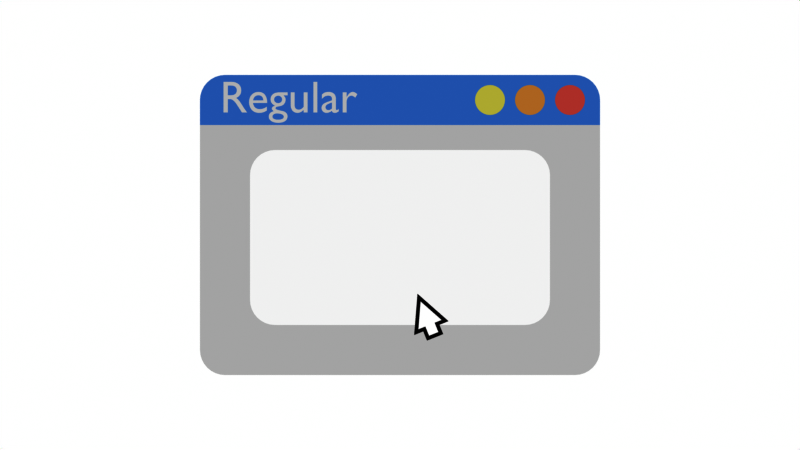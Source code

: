 # Source: Window_Types.blend  (saved by Blender 2.90.8; exported with 4.5.12 LTS)
import bpy
from mathutils import Matrix  # noqa: F401  (used for matrix-valued properties, if any)

bpy.ops.wm.read_factory_settings(use_empty=True)
scene = bpy.context.scene
scene.name = 'Dialog'

# ---- collections
col_collection_003 = bpy.data.collections.new('Collection.003'); scene.collection.children.link(col_collection_003)

# ---- materials (node trees are filled in below, after node groups)
mat_regularbknd = bpy.data.materials.new('RegularBknd')
mat_regularbknd.use_transparent_shadow = False
mat_regularbknd.diffuse_color = (1.0, 1.0, 1.0, 1.0)
mat_regulartitlebar = bpy.data.materials.new('RegularTitlebar')
mat_regulartitlebar.alpha_threshold = 0.0
mat_regulartitlebar.use_transparent_shadow = False
mat_regulartitlebar.diffuse_color = (0.06661, 0.2787, 0.8, 1.0)
mat_regulartitlebar.line_color = (0.0, 0.0, 0.0, 1.0)
mat_closebtn = bpy.data.materials.new('CloseBtn')
mat_closebtn.use_transparent_shadow = False
mat_closebtn.diffuse_color = (0.8, 0.2281, 0.2878, 1.0)
mat_middlebtn = bpy.data.materials.new('MiddleBtn')
mat_middlebtn.use_transparent_shadow = False
mat_middlebtn.diffuse_color = (0.3844, 0.3844, 0.3844, 1.0)
mat_rightbtn = bpy.data.materials.new('RightBtn')
mat_rightbtn.use_transparent_shadow = False
mat_rightbtn.diffuse_color = (0.3844, 0.3844, 0.3844, 1.0)
mat_titletext = bpy.data.materials.new('TitleText')
mat_titletext.use_transparent_shadow = False
mat_titletext.diffuse_color = (1.0, 1.0, 1.0, 1.0)
mat_windowshade = bpy.data.materials.new('WindowShade')
mat_windowshade.surface_render_method = 'BLENDED'
mat_windowshade.blend_method = 'BLEND'
mat_windowshade.alpha_threshold = 0.0
mat_windowshade.use_transparent_shadow = False
mat_windowshade.diffuse_color = (0.0, 0.0, 0.0, 1.0)
mat_windowshade.line_color = (0.0, 0.0, 0.0, 1.0)
mat_cursormain = bpy.data.materials.new('CursorMain')
mat_cursormain.use_transparent_shadow = False
mat_cursorline = bpy.data.materials.new('CursorLine')
mat_cursorline.use_transparent_shadow = False
mat_cursorline.diffuse_color = (0.0, 0.0, 0.0, 1.0)
mat_nobtn = bpy.data.materials.new('NoBtn')
mat_nobtn.use_transparent_shadow = False
mat_nobtn.diffuse_color = (0.4292, 0.4292, 0.4292, 1.0)

# ---- material node trees
mat_regularbknd.use_nodes = True; mat_regularbknd.node_tree.nodes.clear()
_N = mat_regularbknd.node_tree.nodes; _L = mat_regularbknd.node_tree.links
n0 = _N.new('ShaderNodeOutputMaterial'); n0.name = 'Material Output'; n0.location = (262, 311)
n1 = _N.new('ShaderNodeRGB'); n1.name = 'RGB'; n1.location = (5, 354)
n1.outputs[0].default_value = (0.9387, 0.9387, 0.9387, 1.0)
_L.new(n1.outputs[0], n0.inputs[0])
n0.is_active_output = True
mat_regulartitlebar.use_nodes = True; mat_regulartitlebar.node_tree.nodes.clear()
_N = mat_regulartitlebar.node_tree.nodes; _L = mat_regulartitlebar.node_tree.links
n0 = _N.new('ShaderNodeOutputMaterial'); n0.name = 'Material Output'; n0.location = (275, 300)
n1 = _N.new('ShaderNodeRGB'); n1.name = 'RGB'; n1.location = (65, 323)
n1.outputs[0].default_value = (0.07819, 0.3916, 1.0, 1.0)
_L.new(n1.outputs[0], n0.inputs[0])
n0.is_active_output = True
mat_closebtn.use_nodes = True; mat_closebtn.node_tree.nodes.clear()
_N = mat_closebtn.node_tree.nodes; _L = mat_closebtn.node_tree.links
n0 = _N.new('ShaderNodeOutputMaterial'); n0.name = 'Material Output'; n0.location = (300, 300)
n1 = _N.new('ShaderNodeRGB'); n1.name = 'RGB'; n1.location = (86, 316)
n1.outputs[0].default_value = (1.0, 0.1742, 0.1308, 1.0)
_L.new(n1.outputs[0], n0.inputs[0])
n0.is_active_output = True
mat_middlebtn.use_nodes = True; mat_middlebtn.node_tree.nodes.clear()
_N = mat_middlebtn.node_tree.nodes; _L = mat_middlebtn.node_tree.links
n0 = _N.new('ShaderNodeOutputMaterial'); n0.name = 'Material Output'; n0.location = (300, 300)
n1 = _N.new('ShaderNodeRGB'); n1.name = 'RGB'; n1.location = (86, 316)
n1.outputs[0].default_value = (1.0, 0.519, 0.08136, 1.0)
_L.new(n1.outputs[0], n0.inputs[0])
n0.is_active_output = True
mat_rightbtn.use_nodes = True; mat_rightbtn.node_tree.nodes.clear()
_N = mat_rightbtn.node_tree.nodes; _L = mat_rightbtn.node_tree.links
n0 = _N.new('ShaderNodeOutputMaterial'); n0.name = 'Material Output'; n0.location = (300, 300)
n1 = _N.new('ShaderNodeRGB'); n1.name = 'RGB'; n1.location = (86, 316)
n1.outputs[0].default_value = (1.0, 0.9731, 0.1801, 1.0)
_L.new(n1.outputs[0], n0.inputs[0])
n0.is_active_output = True
mat_titletext.use_nodes = True; mat_titletext.node_tree.nodes.clear()
_N = mat_titletext.node_tree.nodes; _L = mat_titletext.node_tree.links
n0 = _N.new('ShaderNodeOutputMaterial'); n0.name = 'Material Output'; n0.location = (300, 300)
n1 = _N.new('ShaderNodeRGB'); n1.name = 'RGB'; n1.location = (86, 316)
n1.outputs[0].default_value = (1.0, 1.0, 1.0, 1.0)
_L.new(n1.outputs[0], n0.inputs[0])
n0.is_active_output = True
mat_windowshade.use_nodes = True; mat_windowshade.node_tree.nodes.clear()
_N = mat_windowshade.node_tree.nodes; _L = mat_windowshade.node_tree.links
n0 = _N.new('ShaderNodeOutputMaterial'); n0.name = 'Material Output'; n0.location = (508, 355)
n1 = _N.new('ShaderNodeBsdfPrincipled'); n1.name = 'Principled BSDF'; n1.location = (-21, 270)
n1.distribution = 'GGX'
n1.subsurface_method = 'BURLEY'
n1.inputs[3].default_value = 1.45
n1.inputs[4].default_value = 0.0
n1.inputs[27].default_value = (0.0, 0.0, 0.0, 1.0)
n1.inputs[28].default_value = 1.0
n2 = _N.new('ShaderNodeRGB'); n2.name = 'RGB'; n2.location = (59, 486)
n2.outputs[0].default_value = (0.1789, 0.1789, 0.1789, 1.0)
n3 = _N.new('ShaderNodeMixShader'); n3.name = 'Mix Shader'; n3.location = (292, 407)
n3.inputs[0].default_value = 0.6
_L.new(n2.outputs[0], n3.inputs[1])
_L.new(n3.outputs[0], n0.inputs[0])
_L.new(n1.outputs[0], n3.inputs[2])
n0.is_active_output = True
mat_cursormain.use_nodes = True; mat_cursormain.node_tree.nodes.clear()
_N = mat_cursormain.node_tree.nodes; _L = mat_cursormain.node_tree.links
n0 = _N.new('ShaderNodeRGB'); n0.name = 'RGB'; n0.location = (98, 303)
n0.outputs[0].default_value = (1.0, 1.0, 1.0, 1.0)
n1 = _N.new('ShaderNodeOutputMaterial'); n1.name = 'Material Output'; n1.location = (300, 300)
_L.new(n0.outputs[0], n1.inputs[0])
n1.is_active_output = True
mat_cursorline.use_nodes = True; mat_cursorline.node_tree.nodes.clear()
_N = mat_cursorline.node_tree.nodes; _L = mat_cursorline.node_tree.links
n0 = _N.new('ShaderNodeRGB'); n0.name = 'RGB'; n0.location = (98, 303)
n0.outputs[0].default_value = (0.0, 0.0, 0.0, 1.0)
n1 = _N.new('ShaderNodeOutputMaterial'); n1.name = 'Material Output'; n1.location = (300, 300)
_L.new(n0.outputs[0], n1.inputs[0])
n1.is_active_output = True
mat_nobtn.use_nodes = True; mat_nobtn.node_tree.nodes.clear()
_N = mat_nobtn.node_tree.nodes; _L = mat_nobtn.node_tree.links
n0 = _N.new('ShaderNodeOutputMaterial'); n0.name = 'Material Output'; n0.location = (300, 300)
n1 = _N.new('ShaderNodeRGB'); n1.name = 'RGB'; n1.location = (86, 316)
n1.outputs[0].default_value = (0.477, 0.477, 0.477, 1.0)
_L.new(n1.outputs[0], n0.inputs[0])
n0.is_active_output = True

# ---- world
world_world_003 = bpy.data.worlds.new('World.003'); scene.world = world_world_003
world_world_003.color = (1.0, 1.0, 1.0)
world_world_003.use_sun_shadow = False
world_world_003.sun_shadow_jitter_overblur = 0.0

# ---- cameras
cam_camera_003 = bpy.data.cameras.new('Camera.003')
cam_camera_003.type = 'ORTHO'
cam_camera_003.clip_end = 100.0
cam_camera_003.ortho_scale = 16.0

# ---- meshes
me_plane_013 = bpy.data.meshes.new('Plane.013')
me_plane_013.from_pydata([(-4.0, -3.0, 0.0), (4.0, -3.0, 0.0), (-4.0, 3.0, 0.0), (4.0, 3.0, 0.0), (-4.0, 2.0, 0.0), (4.0, 2.0, 0.0)], [], [(4, 5, 3, 2), (0, 1, 5, 4)])
me_plane_013.polygons.foreach_set('material_index', [1, 0])
_uv = me_plane_013.uv_layers.new(name='UVMap')
_uv.uv.foreach_set('vector', [0.0, 0.5, 1.0, 0.5, 1.0, 1.0, 0.0, 1.0, 0.0, 0.0, 1.0, 0.0, 1.0, 0.5, 0.0, 0.5])
me_plane_013.materials.append(mat_regularbknd)
me_plane_013.materials.append(mat_regulartitlebar)
me_plane_013.use_remesh_fix_poles = True
me_plane_013.use_remesh_preserve_attributes = False
me_plane_013.use_mirror_vertex_groups = False
me_plane_013.update()
me_circle_016 = bpy.data.meshes.new('Circle.016')
me_circle_016.from_pydata([(0.0, 1.0, 0.0), (-0.1951, 0.9808, 0.0), (-0.3827, 0.9239, 0.0), (-0.5556, 0.8315, 0.0), (-0.7071, 0.7071, 0.0), (-0.8315, 0.5556, 0.0), (-0.9239, 0.3827, 0.0), (-0.9808, 0.1951, 0.0), (-1.0, 7.55e-08, 0.0), (-0.9808, -0.1951, 0.0), (-0.9239, -0.3827, 0.0), (-0.8315, -0.5556, 0.0), (-0.7071, -0.7071, 0.0), (-0.5556, -0.8315, 0.0), (-0.3827, -0.9239, 0.0), (-0.1951, -0.9808, 0.0), (3.258e-07, -1.0, 0.0), (0.1951, -0.9808, 0.0), (0.3827, -0.9239, 0.0), (0.5556, -0.8315, 0.0), (0.7071, -0.7071, 0.0), (0.8315, -0.5556, 0.0), (0.9239, -0.3827, 0.0), (0.9808, -0.1951, 0.0), (1.0, 9.656e-07, 0.0), (0.9808, 0.1951, 0.0), (0.9239, 0.3827, 0.0), (0.8315, 0.5556, 0.0), (0.7071, 0.7071, 0.0), (0.5556, 0.8315, 0.0), (0.3827, 0.9239, 0.0), (0.1951, 0.9808, 0.0)], [], [(31, 0, 1), (30, 31, 1), (30, 1, 2), (29, 30, 2), (29, 2, 3), (28, 29, 3), (28, 3, 4), (27, 28, 4), (27, 4, 5), (26, 27, 5), (26, 5, 6), (25, 26, 6), (25, 6, 7), (24, 25, 7), (24, 7, 8), (23, 24, 8), (23, 8, 9), (22, 23, 9), (22, 9, 10), (21, 22, 10), (21, 10, 11), (20, 21, 11), (20, 11, 12), (19, 20, 12), (19, 12, 13), (18, 19, 13), (18, 13, 14), (17, 18, 14), (17, 14, 15), (16, 17, 15)])
_uv = me_circle_016.uv_layers.new(name='UVMap')
_uv.uv.foreach_set('vector', [0.0, 0.0, 0.0, 0.0, 0.0, 0.0, 0.0, 0.0, 0.0, 0.0, 0.0, 0.0, 0.0, 0.0, 0.0, 0.0, 0.0, 0.0, 0.0, 0.0, 0.0, 0.0, 0.0, 0.0, 0.0, 0.0, 0.0, 0.0, 0.0, 0.0, 0.0, 0.0, 0.0, 0.0, 0.0, 0.0, 0.0, 0.0, 0.0, 0.0, 0.0, 0.0, 0.0, 0.0, 0.0, 0.0, 0.0, 0.0, 0.0, 0.0, 0.0, 0.0, 0.0, 0.0, 0.0, 0.0, 0.0, 0.0, 0.0, 0.0, 0.0, 0.0, 0.0, 0.0, 0.0, 0.0, 0.0, 0.0, 0.0, 0.0, 0.0, 0.0, 0.0, 0.0, 0.0, 0.0, 0.0, 0.0, 0.0, 0.0, 0.0, 0.0, 0.0, 0.0, 0.0, 0.0, 0.0, 0.0, 0.0, 0.0, 0.0, 0.0, 0.0, 0.0, 0.0, 0.0, 0.0, 0.0, 0.0, 0.0, 0.0, 0.0, 0.0, 0.0, 0.0, 0.0, 0.0, 0.0, 0.0, 0.0, 0.0, 0.0, 0.0, 0.0, 0.0, 0.0, 0.0, 0.0, 0.0, 0.0, 0.0, 0.0, 0.0, 0.0, 0.0, 0.0, 0.0, 0.0, 0.0, 0.0, 0.0, 0.0, 0.0, 0.0, 0.0, 0.0, 0.0, 0.0, 0.0, 0.0, 0.0, 0.0, 0.0, 0.0, 0.0, 0.0, 0.0, 0.0, 0.0, 0.0, 0.0, 0.0, 0.0, 0.0, 0.0, 0.0, 0.0, 0.0, 0.0, 0.0, 0.0, 0.0, 0.0, 0.0, 0.0, 0.0, 0.0, 0.0, 0.0, 0.0, 0.0, 0.0, 0.0, 0.0, 0.0, 0.0, 0.0, 0.0, 0.0, 0.0])
me_circle_016.materials.append(mat_closebtn)
me_circle_016.use_remesh_fix_poles = True
me_circle_016.use_remesh_preserve_attributes = False
me_circle_016.use_mirror_vertex_groups = False
me_circle_016.update()
me_circle_017 = bpy.data.meshes.new('Circle.017')
me_circle_017.from_pydata([(0.0, 1.0, 0.0), (-0.1951, 0.9808, 0.0), (-0.3827, 0.9239, 0.0), (-0.5556, 0.8315, 0.0), (-0.7071, 0.7071, 0.0), (-0.8315, 0.5556, 0.0), (-0.9239, 0.3827, 0.0), (-0.9808, 0.1951, 0.0), (-1.0, 7.55e-08, 0.0), (-0.9808, -0.1951, 0.0), (-0.9239, -0.3827, 0.0), (-0.8315, -0.5556, 0.0), (-0.7071, -0.7071, 0.0), (-0.5556, -0.8315, 0.0), (-0.3827, -0.9239, 0.0), (-0.1951, -0.9808, 0.0), (3.258e-07, -1.0, 0.0), (0.1951, -0.9808, 0.0), (0.3827, -0.9239, 0.0), (0.5556, -0.8315, 0.0), (0.7071, -0.7071, 0.0), (0.8315, -0.5556, 0.0), (0.9239, -0.3827, 0.0), (0.9808, -0.1951, 0.0), (1.0, 9.656e-07, 0.0), (0.9808, 0.1951, 0.0), (0.9239, 0.3827, 0.0), (0.8315, 0.5556, 0.0), (0.7071, 0.7071, 0.0), (0.5556, 0.8315, 0.0), (0.3827, 0.9239, 0.0), (0.1951, 0.9808, 0.0)], [], [(31, 0, 1), (30, 31, 1), (30, 1, 2), (29, 30, 2), (29, 2, 3), (28, 29, 3), (28, 3, 4), (27, 28, 4), (27, 4, 5), (26, 27, 5), (26, 5, 6), (25, 26, 6), (25, 6, 7), (24, 25, 7), (24, 7, 8), (23, 24, 8), (23, 8, 9), (22, 23, 9), (22, 9, 10), (21, 22, 10), (21, 10, 11), (20, 21, 11), (20, 11, 12), (19, 20, 12), (19, 12, 13), (18, 19, 13), (18, 13, 14), (17, 18, 14), (17, 14, 15), (16, 17, 15)])
_uv = me_circle_017.uv_layers.new(name='UVMap')
_uv.uv.foreach_set('vector', [0.0, 0.0, 0.0, 0.0, 0.0, 0.0, 0.0, 0.0, 0.0, 0.0, 0.0, 0.0, 0.0, 0.0, 0.0, 0.0, 0.0, 0.0, 0.0, 0.0, 0.0, 0.0, 0.0, 0.0, 0.0, 0.0, 0.0, 0.0, 0.0, 0.0, 0.0, 0.0, 0.0, 0.0, 0.0, 0.0, 0.0, 0.0, 0.0, 0.0, 0.0, 0.0, 0.0, 0.0, 0.0, 0.0, 0.0, 0.0, 0.0, 0.0, 0.0, 0.0, 0.0, 0.0, 0.0, 0.0, 0.0, 0.0, 0.0, 0.0, 0.0, 0.0, 0.0, 0.0, 0.0, 0.0, 0.0, 0.0, 0.0, 0.0, 0.0, 0.0, 0.0, 0.0, 0.0, 0.0, 0.0, 0.0, 0.0, 0.0, 0.0, 0.0, 0.0, 0.0, 0.0, 0.0, 0.0, 0.0, 0.0, 0.0, 0.0, 0.0, 0.0, 0.0, 0.0, 0.0, 0.0, 0.0, 0.0, 0.0, 0.0, 0.0, 0.0, 0.0, 0.0, 0.0, 0.0, 0.0, 0.0, 0.0, 0.0, 0.0, 0.0, 0.0, 0.0, 0.0, 0.0, 0.0, 0.0, 0.0, 0.0, 0.0, 0.0, 0.0, 0.0, 0.0, 0.0, 0.0, 0.0, 0.0, 0.0, 0.0, 0.0, 0.0, 0.0, 0.0, 0.0, 0.0, 0.0, 0.0, 0.0, 0.0, 0.0, 0.0, 0.0, 0.0, 0.0, 0.0, 0.0, 0.0, 0.0, 0.0, 0.0, 0.0, 0.0, 0.0, 0.0, 0.0, 0.0, 0.0, 0.0, 0.0, 0.0, 0.0, 0.0, 0.0, 0.0, 0.0, 0.0, 0.0, 0.0, 0.0, 0.0, 0.0, 0.0, 0.0, 0.0, 0.0, 0.0, 0.0])
me_circle_017.materials.append(mat_middlebtn)
me_circle_017.use_remesh_fix_poles = True
me_circle_017.use_remesh_preserve_attributes = False
me_circle_017.use_mirror_vertex_groups = False
me_circle_017.update()
me_circle_018 = bpy.data.meshes.new('Circle.018')
me_circle_018.from_pydata([(0.0, 1.0, 0.0), (-0.1951, 0.9808, 0.0), (-0.3827, 0.9239, 0.0), (-0.5556, 0.8315, 0.0), (-0.7071, 0.7071, 0.0), (-0.8315, 0.5556, 0.0), (-0.9239, 0.3827, 0.0), (-0.9808, 0.1951, 0.0), (-1.0, 7.55e-08, 0.0), (-0.9808, -0.1951, 0.0), (-0.9239, -0.3827, 0.0), (-0.8315, -0.5556, 0.0), (-0.7071, -0.7071, 0.0), (-0.5556, -0.8315, 0.0), (-0.3827, -0.9239, 0.0), (-0.1951, -0.9808, 0.0), (3.258e-07, -1.0, 0.0), (0.1951, -0.9808, 0.0), (0.3827, -0.9239, 0.0), (0.5556, -0.8315, 0.0), (0.7071, -0.7071, 0.0), (0.8315, -0.5556, 0.0), (0.9239, -0.3827, 0.0), (0.9808, -0.1951, 0.0), (1.0, 9.656e-07, 0.0), (0.9808, 0.1951, 0.0), (0.9239, 0.3827, 0.0), (0.8315, 0.5556, 0.0), (0.7071, 0.7071, 0.0), (0.5556, 0.8315, 0.0), (0.3827, 0.9239, 0.0), (0.1951, 0.9808, 0.0)], [], [(31, 0, 1), (30, 31, 1), (30, 1, 2), (29, 30, 2), (29, 2, 3), (28, 29, 3), (28, 3, 4), (27, 28, 4), (27, 4, 5), (26, 27, 5), (26, 5, 6), (25, 26, 6), (25, 6, 7), (24, 25, 7), (24, 7, 8), (23, 24, 8), (23, 8, 9), (22, 23, 9), (22, 9, 10), (21, 22, 10), (21, 10, 11), (20, 21, 11), (20, 11, 12), (19, 20, 12), (19, 12, 13), (18, 19, 13), (18, 13, 14), (17, 18, 14), (17, 14, 15), (16, 17, 15)])
_uv = me_circle_018.uv_layers.new(name='UVMap')
_uv.uv.foreach_set('vector', [0.0, 0.0, 0.0, 0.0, 0.0, 0.0, 0.0, 0.0, 0.0, 0.0, 0.0, 0.0, 0.0, 0.0, 0.0, 0.0, 0.0, 0.0, 0.0, 0.0, 0.0, 0.0, 0.0, 0.0, 0.0, 0.0, 0.0, 0.0, 0.0, 0.0, 0.0, 0.0, 0.0, 0.0, 0.0, 0.0, 0.0, 0.0, 0.0, 0.0, 0.0, 0.0, 0.0, 0.0, 0.0, 0.0, 0.0, 0.0, 0.0, 0.0, 0.0, 0.0, 0.0, 0.0, 0.0, 0.0, 0.0, 0.0, 0.0, 0.0, 0.0, 0.0, 0.0, 0.0, 0.0, 0.0, 0.0, 0.0, 0.0, 0.0, 0.0, 0.0, 0.0, 0.0, 0.0, 0.0, 0.0, 0.0, 0.0, 0.0, 0.0, 0.0, 0.0, 0.0, 0.0, 0.0, 0.0, 0.0, 0.0, 0.0, 0.0, 0.0, 0.0, 0.0, 0.0, 0.0, 0.0, 0.0, 0.0, 0.0, 0.0, 0.0, 0.0, 0.0, 0.0, 0.0, 0.0, 0.0, 0.0, 0.0, 0.0, 0.0, 0.0, 0.0, 0.0, 0.0, 0.0, 0.0, 0.0, 0.0, 0.0, 0.0, 0.0, 0.0, 0.0, 0.0, 0.0, 0.0, 0.0, 0.0, 0.0, 0.0, 0.0, 0.0, 0.0, 0.0, 0.0, 0.0, 0.0, 0.0, 0.0, 0.0, 0.0, 0.0, 0.0, 0.0, 0.0, 0.0, 0.0, 0.0, 0.0, 0.0, 0.0, 0.0, 0.0, 0.0, 0.0, 0.0, 0.0, 0.0, 0.0, 0.0, 0.0, 0.0, 0.0, 0.0, 0.0, 0.0, 0.0, 0.0, 0.0, 0.0, 0.0, 0.0, 0.0, 0.0, 0.0, 0.0, 0.0, 0.0])
me_circle_018.materials.append(mat_rightbtn)
me_circle_018.use_remesh_fix_poles = True
me_circle_018.use_remesh_preserve_attributes = False
me_circle_018.use_mirror_vertex_groups = False
me_circle_018.update()
me_plane_014 = bpy.data.meshes.new('Plane.014')
me_plane_014.from_pydata([(-4.0, 3.0, 0.0), (4.0, 3.0, 0.0), (-4.0, -3.0, 0.0), (4.0, -3.0, 0.0)], [], [(2, 3, 1, 0)])
_uv = me_plane_014.uv_layers.new(name='UVMap')
_uv.uv.foreach_set('vector', [0.0, 0.5, 1.0, 0.5, 1.0, 1.0, 0.0, 1.0])
me_plane_014.materials.append(mat_windowshade)
me_plane_014.use_remesh_fix_poles = True
me_plane_014.use_remesh_preserve_attributes = False
me_plane_014.use_mirror_vertex_groups = False
me_plane_014.update()
me_plane_015 = bpy.data.meshes.new('Plane.015')
me_plane_015.from_pydata([(0.0, -0.5, 0.0), (0.1, -0.5, 0.0), (0.0, 0.0, 0.0), (0.25, -0.5, 0.0), (0.0, -0.7, 0.0), (0.1, -0.7, 0.0)], [], [(0, 1, 3, 2), (1, 0, 4, 5)])
_uv = me_plane_015.uv_layers.new(name='UVMap')
_uv.uv.foreach_set('vector', [0.0, 0.0, 1.0, 0.0, 1.0, 1.0, 0.0, 1.0, 1.0, 0.0, 0.0, 0.0, 0.0, 0.0, 1.0, 0.0])
me_plane_015.materials.append(mat_cursormain)
me_plane_015.materials.append(mat_cursorline)
me_plane_015.use_remesh_fix_poles = True
me_plane_015.use_remesh_preserve_attributes = False
me_plane_015.use_mirror_vertex_groups = False
me_plane_015.update()
me_plane_016 = bpy.data.meshes.new('Plane.016')
me_plane_016.from_pydata([(-3.0, -1.0, 0.0), (3.0, -1.0, 0.0), (-3.0, 2.5, 0.0), (3.0, 2.5, 0.0), (-3.0, 1.5, 0.0), (3.0, 1.5, 0.0)], [], [(4, 5, 3, 2), (0, 1, 5, 4)])
me_plane_016.polygons.foreach_set('material_index', [1, 0])
_uv = me_plane_016.uv_layers.new(name='UVMap')
_uv.uv.foreach_set('vector', [0.0, 0.5, 1.0, 0.5, 1.0, 1.0, 0.0, 1.0, 0.0, 0.0, 1.0, 0.0, 1.0, 0.5, 0.0, 0.5])
me_plane_016.materials.append(mat_regularbknd)
me_plane_016.materials.append(mat_regulartitlebar)
me_plane_016.use_remesh_fix_poles = True
me_plane_016.use_remesh_preserve_attributes = False
me_plane_016.use_mirror_vertex_groups = False
me_plane_016.update()
me_circle_019 = bpy.data.meshes.new('Circle.019')
me_circle_019.from_pydata([(0.0, 1.0, 0.0), (-0.1951, 0.9808, 0.0), (-0.3827, 0.9239, 0.0), (-0.5556, 0.8315, 0.0), (-0.7071, 0.7071, 0.0), (-0.8315, 0.5556, 0.0), (-0.9239, 0.3827, 0.0), (-0.9808, 0.1951, 0.0), (-1.0, 7.55e-08, 0.0), (-0.9808, -0.1951, 0.0), (-0.9239, -0.3827, 0.0), (-0.8315, -0.5556, 0.0), (-0.7071, -0.7071, 0.0), (-0.5556, -0.8315, 0.0), (-0.3827, -0.9239, 0.0), (-0.1951, -0.9808, 0.0), (3.258e-07, -1.0, 0.0), (0.1951, -0.9808, 0.0), (0.3827, -0.9239, 0.0), (0.5556, -0.8315, 0.0), (0.7071, -0.7071, 0.0), (0.8315, -0.5556, 0.0), (0.9239, -0.3827, 0.0), (0.9808, -0.1951, 0.0), (1.0, 9.656e-07, 0.0), (0.9808, 0.1951, 0.0), (0.9239, 0.3827, 0.0), (0.8315, 0.5556, 0.0), (0.7071, 0.7071, 0.0), (0.5556, 0.8315, 0.0), (0.3827, 0.9239, 0.0), (0.1951, 0.9808, 0.0)], [], [(31, 0, 1), (30, 31, 1), (30, 1, 2), (29, 30, 2), (29, 2, 3), (28, 29, 3), (28, 3, 4), (27, 28, 4), (27, 4, 5), (26, 27, 5), (26, 5, 6), (25, 26, 6), (25, 6, 7), (24, 25, 7), (24, 7, 8), (23, 24, 8), (23, 8, 9), (22, 23, 9), (22, 9, 10), (21, 22, 10), (21, 10, 11), (20, 21, 11), (20, 11, 12), (19, 20, 12), (19, 12, 13), (18, 19, 13), (18, 13, 14), (17, 18, 14), (17, 14, 15), (16, 17, 15)])
_uv = me_circle_019.uv_layers.new(name='UVMap')
_uv.uv.foreach_set('vector', [0.0, 0.0, 0.0, 0.0, 0.0, 0.0, 0.0, 0.0, 0.0, 0.0, 0.0, 0.0, 0.0, 0.0, 0.0, 0.0, 0.0, 0.0, 0.0, 0.0, 0.0, 0.0, 0.0, 0.0, 0.0, 0.0, 0.0, 0.0, 0.0, 0.0, 0.0, 0.0, 0.0, 0.0, 0.0, 0.0, 0.0, 0.0, 0.0, 0.0, 0.0, 0.0, 0.0, 0.0, 0.0, 0.0, 0.0, 0.0, 0.0, 0.0, 0.0, 0.0, 0.0, 0.0, 0.0, 0.0, 0.0, 0.0, 0.0, 0.0, 0.0, 0.0, 0.0, 0.0, 0.0, 0.0, 0.0, 0.0, 0.0, 0.0, 0.0, 0.0, 0.0, 0.0, 0.0, 0.0, 0.0, 0.0, 0.0, 0.0, 0.0, 0.0, 0.0, 0.0, 0.0, 0.0, 0.0, 0.0, 0.0, 0.0, 0.0, 0.0, 0.0, 0.0, 0.0, 0.0, 0.0, 0.0, 0.0, 0.0, 0.0, 0.0, 0.0, 0.0, 0.0, 0.0, 0.0, 0.0, 0.0, 0.0, 0.0, 0.0, 0.0, 0.0, 0.0, 0.0, 0.0, 0.0, 0.0, 0.0, 0.0, 0.0, 0.0, 0.0, 0.0, 0.0, 0.0, 0.0, 0.0, 0.0, 0.0, 0.0, 0.0, 0.0, 0.0, 0.0, 0.0, 0.0, 0.0, 0.0, 0.0, 0.0, 0.0, 0.0, 0.0, 0.0, 0.0, 0.0, 0.0, 0.0, 0.0, 0.0, 0.0, 0.0, 0.0, 0.0, 0.0, 0.0, 0.0, 0.0, 0.0, 0.0, 0.0, 0.0, 0.0, 0.0, 0.0, 0.0, 0.0, 0.0, 0.0, 0.0, 0.0, 0.0, 0.0, 0.0, 0.0, 0.0, 0.0, 0.0])
me_circle_019.materials.append(mat_closebtn)
me_circle_019.use_remesh_fix_poles = True
me_circle_019.use_remesh_preserve_attributes = False
me_circle_019.use_mirror_vertex_groups = False
me_circle_019.update()
me_circle_020 = bpy.data.meshes.new('Circle.020')
me_circle_020.from_pydata([(0.0, 1.0, 0.0), (-0.1951, 0.9808, 0.0), (-0.3827, 0.9239, 0.0), (-0.5556, 0.8315, 0.0), (-0.7071, 0.7071, 0.0), (-0.8315, 0.5556, 0.0), (-0.9239, 0.3827, 0.0), (-0.9808, 0.1951, 0.0), (-1.0, 7.55e-08, 0.0), (-0.9808, -0.1951, 0.0), (-0.9239, -0.3827, 0.0), (-0.8315, -0.5556, 0.0), (-0.7071, -0.7071, 0.0), (-0.5556, -0.8315, 0.0), (-0.3827, -0.9239, 0.0), (-0.1951, -0.9808, 0.0), (3.258e-07, -1.0, 0.0), (0.1951, -0.9808, 0.0), (0.3827, -0.9239, 0.0), (0.5556, -0.8315, 0.0), (0.7071, -0.7071, 0.0), (0.8315, -0.5556, 0.0), (0.9239, -0.3827, 0.0), (0.9808, -0.1951, 0.0), (1.0, 9.656e-07, 0.0), (0.9808, 0.1951, 0.0), (0.9239, 0.3827, 0.0), (0.8315, 0.5556, 0.0), (0.7071, 0.7071, 0.0), (0.5556, 0.8315, 0.0), (0.3827, 0.9239, 0.0), (0.1951, 0.9808, 0.0)], [], [(31, 0, 1), (30, 31, 1), (30, 1, 2), (29, 30, 2), (29, 2, 3), (28, 29, 3), (28, 3, 4), (27, 28, 4), (27, 4, 5), (26, 27, 5), (26, 5, 6), (25, 26, 6), (25, 6, 7), (24, 25, 7), (24, 7, 8), (23, 24, 8), (23, 8, 9), (22, 23, 9), (22, 9, 10), (21, 22, 10), (21, 10, 11), (20, 21, 11), (20, 11, 12), (19, 20, 12), (19, 12, 13), (18, 19, 13), (18, 13, 14), (17, 18, 14), (17, 14, 15), (16, 17, 15)])
_uv = me_circle_020.uv_layers.new(name='UVMap')
_uv.uv.foreach_set('vector', [0.0, 0.0, 0.0, 0.0, 0.0, 0.0, 0.0, 0.0, 0.0, 0.0, 0.0, 0.0, 0.0, 0.0, 0.0, 0.0, 0.0, 0.0, 0.0, 0.0, 0.0, 0.0, 0.0, 0.0, 0.0, 0.0, 0.0, 0.0, 0.0, 0.0, 0.0, 0.0, 0.0, 0.0, 0.0, 0.0, 0.0, 0.0, 0.0, 0.0, 0.0, 0.0, 0.0, 0.0, 0.0, 0.0, 0.0, 0.0, 0.0, 0.0, 0.0, 0.0, 0.0, 0.0, 0.0, 0.0, 0.0, 0.0, 0.0, 0.0, 0.0, 0.0, 0.0, 0.0, 0.0, 0.0, 0.0, 0.0, 0.0, 0.0, 0.0, 0.0, 0.0, 0.0, 0.0, 0.0, 0.0, 0.0, 0.0, 0.0, 0.0, 0.0, 0.0, 0.0, 0.0, 0.0, 0.0, 0.0, 0.0, 0.0, 0.0, 0.0, 0.0, 0.0, 0.0, 0.0, 0.0, 0.0, 0.0, 0.0, 0.0, 0.0, 0.0, 0.0, 0.0, 0.0, 0.0, 0.0, 0.0, 0.0, 0.0, 0.0, 0.0, 0.0, 0.0, 0.0, 0.0, 0.0, 0.0, 0.0, 0.0, 0.0, 0.0, 0.0, 0.0, 0.0, 0.0, 0.0, 0.0, 0.0, 0.0, 0.0, 0.0, 0.0, 0.0, 0.0, 0.0, 0.0, 0.0, 0.0, 0.0, 0.0, 0.0, 0.0, 0.0, 0.0, 0.0, 0.0, 0.0, 0.0, 0.0, 0.0, 0.0, 0.0, 0.0, 0.0, 0.0, 0.0, 0.0, 0.0, 0.0, 0.0, 0.0, 0.0, 0.0, 0.0, 0.0, 0.0, 0.0, 0.0, 0.0, 0.0, 0.0, 0.0, 0.0, 0.0, 0.0, 0.0, 0.0, 0.0])
me_circle_020.materials.append(mat_middlebtn)
me_circle_020.use_remesh_fix_poles = True
me_circle_020.use_remesh_preserve_attributes = False
me_circle_020.use_mirror_vertex_groups = False
me_circle_020.update()
me_circle_021 = bpy.data.meshes.new('Circle.021')
me_circle_021.from_pydata([(0.0, 1.0, 0.0), (-0.1951, 0.9808, 0.0), (-0.3827, 0.9239, 0.0), (-0.5556, 0.8315, 0.0), (-0.7071, 0.7071, 0.0), (-0.8315, 0.5556, 0.0), (-0.9239, 0.3827, 0.0), (-0.9808, 0.1951, 0.0), (-1.0, 7.55e-08, 0.0), (-0.9808, -0.1951, 0.0), (-0.9239, -0.3827, 0.0), (-0.8315, -0.5556, 0.0), (-0.7071, -0.7071, 0.0), (-0.5556, -0.8315, 0.0), (-0.3827, -0.9239, 0.0), (-0.1951, -0.9808, 0.0), (3.258e-07, -1.0, 0.0), (0.1951, -0.9808, 0.0), (0.3827, -0.9239, 0.0), (0.5556, -0.8315, 0.0), (0.7071, -0.7071, 0.0), (0.8315, -0.5556, 0.0), (0.9239, -0.3827, 0.0), (0.9808, -0.1951, 0.0), (1.0, 9.656e-07, 0.0), (0.9808, 0.1951, 0.0), (0.9239, 0.3827, 0.0), (0.8315, 0.5556, 0.0), (0.7071, 0.7071, 0.0), (0.5556, 0.8315, 0.0), (0.3827, 0.9239, 0.0), (0.1951, 0.9808, 0.0)], [], [(31, 0, 1), (30, 31, 1), (30, 1, 2), (29, 30, 2), (29, 2, 3), (28, 29, 3), (28, 3, 4), (27, 28, 4), (27, 4, 5), (26, 27, 5), (26, 5, 6), (25, 26, 6), (25, 6, 7), (24, 25, 7), (24, 7, 8), (23, 24, 8), (23, 8, 9), (22, 23, 9), (22, 9, 10), (21, 22, 10), (21, 10, 11), (20, 21, 11), (20, 11, 12), (19, 20, 12), (19, 12, 13), (18, 19, 13), (18, 13, 14), (17, 18, 14), (17, 14, 15), (16, 17, 15)])
_uv = me_circle_021.uv_layers.new(name='UVMap')
_uv.uv.foreach_set('vector', [0.0, 0.0, 0.0, 0.0, 0.0, 0.0, 0.0, 0.0, 0.0, 0.0, 0.0, 0.0, 0.0, 0.0, 0.0, 0.0, 0.0, 0.0, 0.0, 0.0, 0.0, 0.0, 0.0, 0.0, 0.0, 0.0, 0.0, 0.0, 0.0, 0.0, 0.0, 0.0, 0.0, 0.0, 0.0, 0.0, 0.0, 0.0, 0.0, 0.0, 0.0, 0.0, 0.0, 0.0, 0.0, 0.0, 0.0, 0.0, 0.0, 0.0, 0.0, 0.0, 0.0, 0.0, 0.0, 0.0, 0.0, 0.0, 0.0, 0.0, 0.0, 0.0, 0.0, 0.0, 0.0, 0.0, 0.0, 0.0, 0.0, 0.0, 0.0, 0.0, 0.0, 0.0, 0.0, 0.0, 0.0, 0.0, 0.0, 0.0, 0.0, 0.0, 0.0, 0.0, 0.0, 0.0, 0.0, 0.0, 0.0, 0.0, 0.0, 0.0, 0.0, 0.0, 0.0, 0.0, 0.0, 0.0, 0.0, 0.0, 0.0, 0.0, 0.0, 0.0, 0.0, 0.0, 0.0, 0.0, 0.0, 0.0, 0.0, 0.0, 0.0, 0.0, 0.0, 0.0, 0.0, 0.0, 0.0, 0.0, 0.0, 0.0, 0.0, 0.0, 0.0, 0.0, 0.0, 0.0, 0.0, 0.0, 0.0, 0.0, 0.0, 0.0, 0.0, 0.0, 0.0, 0.0, 0.0, 0.0, 0.0, 0.0, 0.0, 0.0, 0.0, 0.0, 0.0, 0.0, 0.0, 0.0, 0.0, 0.0, 0.0, 0.0, 0.0, 0.0, 0.0, 0.0, 0.0, 0.0, 0.0, 0.0, 0.0, 0.0, 0.0, 0.0, 0.0, 0.0, 0.0, 0.0, 0.0, 0.0, 0.0, 0.0, 0.0, 0.0, 0.0, 0.0, 0.0, 0.0])
me_circle_021.materials.append(mat_rightbtn)
me_circle_021.use_remesh_fix_poles = True
me_circle_021.use_remesh_preserve_attributes = False
me_circle_021.use_mirror_vertex_groups = False
me_circle_021.update()
me_circle_022 = bpy.data.meshes.new('Circle.022')
me_circle_022.from_pydata([(0.0, 0.0, 0.0), (1.5, 0.0, 0.0), (0.0, 0.6, 0.0), (1.5, 0.6, 0.0)], [], [(0, 1, 3, 2)])
_uv = me_circle_022.uv_layers.new(name='UVMap')
_uv.uv.foreach_set('vector', [0.0, 0.0, 1.0, 0.0, 1.0, 1.0, 0.0, 1.0])
me_circle_022.materials.append(mat_nobtn)
me_circle_022.use_remesh_fix_poles = True
me_circle_022.use_remesh_preserve_attributes = False
me_circle_022.use_mirror_vertex_groups = False
me_circle_022.update()
me_circle_023 = bpy.data.meshes.new('Circle.023')
me_circle_023.from_pydata([(0.0, 0.0, 0.0), (1.5, 0.0, 0.0), (0.0, 0.6, 0.0), (1.5, 0.6, 0.0)], [], [(0, 1, 3, 2)])
_uv = me_circle_023.uv_layers.new(name='UVMap')
_uv.uv.foreach_set('vector', [0.0, 0.0, 1.0, 0.0, 1.0, 1.0, 0.0, 1.0])
me_circle_023.materials.append(mat_nobtn)
me_circle_023.use_remesh_fix_poles = True
me_circle_023.use_remesh_preserve_attributes = False
me_circle_023.use_mirror_vertex_groups = False
me_circle_023.update()
me_plane_017 = bpy.data.meshes.new('Plane.017')
me_plane_017.from_pydata([(-3.0, -1.0, 0.0), (3.0, -1.0, 0.0), (-3.0, 2.5, 0.0), (3.0, 2.5, 0.0)], [], [(0, 1, 3, 2)])
_uv = me_plane_017.uv_layers.new(name='UVMap')
_uv.uv.foreach_set('vector', [0.0, 0.0, 1.0, 0.0, 1.0, 1.0, 0.0, 1.0])
me_plane_017.materials.append(mat_regularbknd)
me_plane_017.materials.append(mat_regulartitlebar)
me_plane_017.use_remesh_fix_poles = True
me_plane_017.use_remesh_preserve_attributes = False
me_plane_017.use_mirror_vertex_groups = False
me_plane_017.update()

# ---- curves / text
txt_text_005 = bpy.data.curves.new('Text.005', 'FONT')
txt_text_005.dimensions = '2D'
txt_text_005.body = 'Regular'
txt_text_005.materials.append(mat_titletext)
txt_text_005.use_path_clamp = True
txt_text_005.size = 0.9
txt_text_006 = bpy.data.curves.new('Text.006', 'FONT')
txt_text_006.dimensions = '2D'
txt_text_006.body = 'Dialog'
txt_text_006.materials.append(mat_titletext)
txt_text_006.use_path_clamp = True
txt_text_006.size = 0.9

# ---- objects
ob_camera_003 = bpy.data.objects.new('Camera.003', cam_camera_003)
ob_regular0_005 = bpy.data.objects.new('Regular0.005', me_plane_013)
ob_closebtn_005 = bpy.data.objects.new('CloseBtn.005', me_circle_016)
ob_otherbtnright_005 = bpy.data.objects.new('OtherBtnRight.005', me_circle_017)
ob_otherbtnleft_005 = bpy.data.objects.new('OtherBtnLeft.005', me_circle_018)
ob_title_005 = bpy.data.objects.new('Title.005', txt_text_005)
ob_windowshade_005 = bpy.data.objects.new('WindowShade.005', me_plane_014)
ob_cursor_003 = bpy.data.objects.new('Cursor.003', me_plane_015)
ob_dialog = bpy.data.objects.new('Dialog', me_plane_016)
ob_closebtn_006 = bpy.data.objects.new('CloseBtn.006', me_circle_019)
ob_otherbtnright_006 = bpy.data.objects.new('OtherBtnRight.006', me_circle_020)
ob_otherbtnleft_006 = bpy.data.objects.new('OtherBtnLeft.006', me_circle_021)
ob_title_006 = bpy.data.objects.new('Title.006', txt_text_006)
ob_nobtn = bpy.data.objects.new('NoBtn', me_circle_022)
ob_yesbtn = bpy.data.objects.new('YesBtn', me_circle_023)
ob_dialog_001 = bpy.data.objects.new('Dialog.001', me_plane_017)

# ---- transforms, parenting, visibility, modifiers, constraints
ob_camera_003.location = (0.0, 0.0, 6.0)
ob_camera_003.lock_rotations_4d = False
ob_camera_003.empty_display_type = 'ARROWS'
ob_camera_003.color = (0.0, 0.0, 0.0, 0.0)
ob_camera_003.display_type = 'WIRE'
ob_camera_003.lineart.crease_threshold = 0.0
ob_regular0_005.location = (0.0, 0.0, -1.0)
ob_regular0_005.lineart.crease_threshold = 0.0
_vg = ob_regular0_005.vertex_groups.new(name='Bevel')
_vg.add([0, 1, 2, 3], 1.0, 'REPLACE')
_m = ob_regular0_005.modifiers.new('Bevel', 'BEVEL')
_m.width = 0.5
_m.width_pct = 0.5
_m.segments = 8
_m.affect = 'VERTICES'
_m.limit_method = 'VGROUP'
_m.angle_limit = 1.852
_m.vertex_group = 'Bevel'
_m.spread = 0.73
ob_closebtn_005.parent = ob_regular0_005
ob_closebtn_005.location = (3.4, 2.5, 0.2)
ob_closebtn_005.scale = (0.3, 0.3, 1.0)
ob_closebtn_005.lineart.crease_threshold = 0.0
ob_otherbtnright_005.parent = ob_regular0_005
ob_otherbtnright_005.location = (2.6, 2.5, 0.2)
ob_otherbtnright_005.scale = (0.3, 0.3, 1.0)
ob_otherbtnright_005.lineart.crease_threshold = 0.0
ob_otherbtnleft_005.parent = ob_regular0_005
ob_otherbtnleft_005.location = (1.8, 2.5, 0.2)
ob_otherbtnleft_005.scale = (0.3, 0.3, 1.0)
ob_otherbtnleft_005.lineart.crease_threshold = 0.0
ob_title_005.parent = ob_regular0_005
ob_title_005.location = (-3.6, 2.25, 0.2)
ob_title_005.lineart.crease_threshold = 0.0
ob_windowshade_005.parent = ob_regular0_005
ob_windowshade_005.location = (0.0, 0.0, 0.3)
ob_windowshade_005.lineart.crease_threshold = 0.0
_vg = ob_windowshade_005.vertex_groups.new(name='Bevel')
_vg.add([0, 1, 2, 3], 1.0, 'REPLACE')
_m = ob_windowshade_005.modifiers.new('Bevel', 'BEVEL')
_m.width = 0.5
_m.width_pct = 0.5
_m.segments = 8
_m.affect = 'VERTICES'
_m.limit_method = 'VGROUP'
_m.angle_limit = 1.852
_m.vertex_group = 'Bevel'
_m.spread = 0.73
ob_cursor_003.location = (0.4122, -1.529, 1.0)
ob_cursor_003.rotation_euler = (0.0, -0.0, 0.384)
ob_cursor_003.lineart.crease_threshold = 0.0
_vg = ob_cursor_003.vertex_groups.new(name='OuterEdge')
_vg.add([1, 2, 3, 4, 5], 1.0, 'REPLACE')
_m = ob_cursor_003.modifiers.new('Mirror', 'MIRROR')
_m = ob_cursor_003.modifiers.new('Wireframe', 'WIREFRAME')
_m.thickness = 0.15
_m.offset = -1.1
_m.use_replace = False
_m.use_boundary = True
_m.material_offset = 1
_m.vertex_group = 'OuterEdge'
ob_dialog.location = (0.0, -1.0, -0.5)
ob_dialog.lineart.crease_threshold = 0.0
_vg = ob_dialog.vertex_groups.new(name='Bevel')
_vg.add([0, 1, 2, 3], 1.0, 'REPLACE')
_m = ob_dialog.modifiers.new('Bevel', 'BEVEL')
_m.width = 0.5
_m.width_pct = 0.5
_m.segments = 8
_m.affect = 'VERTICES'
_m.limit_method = 'VGROUP'
_m.angle_limit = 1.852
_m.vertex_group = 'Bevel'
_m.spread = 0.73
ob_closebtn_006.parent = ob_dialog
ob_closebtn_006.location = (2.4, 2.0, 0.2)
ob_closebtn_006.scale = (0.3, 0.3, 1.0)
ob_closebtn_006.lineart.crease_threshold = 0.0
ob_otherbtnright_006.parent = ob_dialog
ob_otherbtnright_006.location = (1.6, 2.0, 0.2)
ob_otherbtnright_006.scale = (0.3, 0.3, 1.0)
ob_otherbtnright_006.lineart.crease_threshold = 0.0
ob_otherbtnleft_006.parent = ob_dialog
ob_otherbtnleft_006.location = (0.8, 2.0, 0.2)
ob_otherbtnleft_006.scale = (0.3, 0.3, 1.0)
ob_otherbtnleft_006.lineart.crease_threshold = 0.0
ob_title_006.parent = ob_dialog
ob_title_006.location = (-2.6, 1.75, 0.2)
ob_title_006.lineart.crease_threshold = 0.0
ob_nobtn.parent = ob_dialog
ob_nobtn.location = (-0.5, -0.75, 0.2)
ob_nobtn.lineart.crease_threshold = 0.0
_m = ob_nobtn.modifiers.new('Bevel', 'BEVEL')
_m.width = 0.2
_m.width_pct = 0.2
_m.segments = 8
_m.affect = 'VERTICES'
_m.limit_method = 'NONE'
ob_yesbtn.parent = ob_dialog
ob_yesbtn.location = (1.25, -0.75, 0.2)
ob_yesbtn.lineart.crease_threshold = 0.0
_m = ob_yesbtn.modifiers.new('Bevel', 'BEVEL')
_m.width = 0.2
_m.width_pct = 0.2
_m.segments = 8
_m.affect = 'VERTICES'
_m.limit_method = 'NONE'
ob_dialog_001.parent = ob_dialog
ob_dialog_001.matrix_parent_inverse = Matrix(((1.0, -0.0, -0.0, -0.0), (-0.0, 1.0, 0.0, 1.0), (-0.0, -0.0, 1.0, 0.5), (-0.0, 0.0, -0.0, 1.0)))
ob_dialog_001.location = (0.0, -1.0, -0.2)
ob_dialog_001.lineart.crease_threshold = 0.0
_vg = ob_dialog_001.vertex_groups.new(name='Bevel')
_vg.add([0, 1, 2, 3], 1.0, 'REPLACE')
_m = ob_dialog_001.modifiers.new('Bevel', 'BEVEL')
_m.width = 0.5
_m.width_pct = 0.5
_m.segments = 8
_m.affect = 'VERTICES'
_m.limit_method = 'VGROUP'
_m.angle_limit = 1.852
_m.vertex_group = 'Bevel'
_m.spread = 0.73

# ---- collection membership
col_collection_003.objects.link(ob_camera_003)
col_collection_003.objects.link(ob_regular0_005)
col_collection_003.objects.link(ob_closebtn_005)
col_collection_003.objects.link(ob_otherbtnright_005)
col_collection_003.objects.link(ob_otherbtnleft_005)
col_collection_003.objects.link(ob_title_005)
col_collection_003.objects.link(ob_windowshade_005)
col_collection_003.objects.link(ob_cursor_003)
col_collection_003.objects.link(ob_dialog)
col_collection_003.objects.link(ob_closebtn_006)
col_collection_003.objects.link(ob_otherbtnright_006)
col_collection_003.objects.link(ob_otherbtnleft_006)
col_collection_003.objects.link(ob_title_006)
col_collection_003.objects.link(ob_nobtn)
col_collection_003.objects.link(ob_yesbtn)
col_collection_003.objects.link(ob_dialog_001)

# ---- scene / render settings (as saved in the file)
scene.camera = ob_camera_003
scene.frame_start = 1; scene.frame_end = 250; scene.frame_set(1)
scene.render.engine = 'BLENDER_EEVEE_NEXT'
scene.render.resolution_x = 1280
scene.render.resolution_y = 720
scene.cycles.use_denoising = False
scene.cycles.samples = 128
scene.cycles.sampling_pattern = 'TABULATED_SOBOL'
scene.cycles.use_adaptive_sampling = False
scene.cycles.use_light_tree = False
scene.view_settings.view_transform = 'Raw'
bpy.context.view_layer.update()
